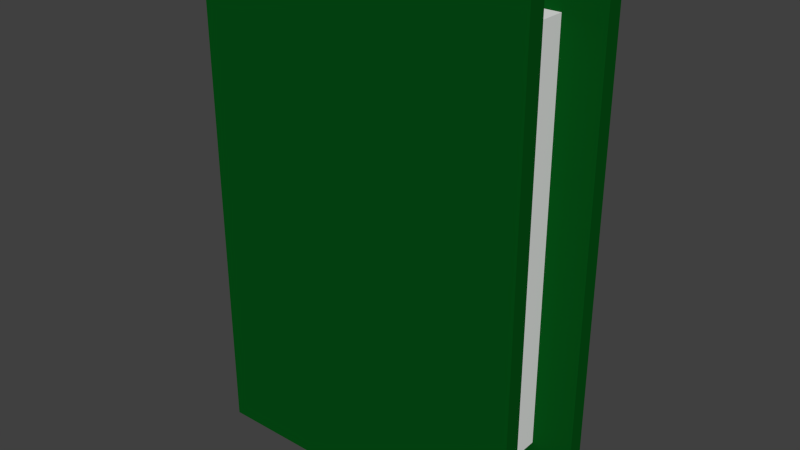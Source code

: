 # Source: mine_book_green.blend  (saved by Blender 2.76.0; exported with 4.5.12 LTS)
import bpy
from mathutils import Matrix  # noqa: F401  (used for matrix-valued properties, if any)

bpy.ops.wm.read_factory_settings(use_empty=True)
scene = bpy.context.scene
scene.name = 'Scene'

# ---- collections
col_collection_1 = bpy.data.collections.new('Collection 1'); scene.collection.children.link(col_collection_1)

# ---- materials (node trees are filled in below, after node groups)
mat_material = bpy.data.materials.new('Material')
mat_material.alpha_threshold = 0.0
mat_material.roughness = 0.5
mat_material.line_color = (0.0, 0.0, 0.0, 1.0)
mat_material_001 = bpy.data.materials.new('Material.001')
mat_material_001.alpha_threshold = 0.0
mat_material_001.roughness = 0.5

# ---- material node trees
mat_material.use_nodes = True; mat_material.node_tree.nodes.clear()
_N = mat_material.node_tree.nodes; _L = mat_material.node_tree.links
n0 = _N.new('ShaderNodeOutputMaterial'); n0.name = 'Material Output'; n0.location = (300, 300)
n1 = _N.new('ShaderNodeBsdfDiffuse'); n1.name = 'Diffuse BSDF'; n1.location = (10, 300)
_L.new(n1.outputs[0], n0.inputs[0])
n0.is_active_output = True
mat_material_001.use_nodes = True; mat_material_001.node_tree.nodes.clear()
_N = mat_material_001.node_tree.nodes; _L = mat_material_001.node_tree.links
n0 = _N.new('ShaderNodeOutputMaterial'); n0.name = 'Material Output'; n0.location = (300, 300)
n1 = _N.new('ShaderNodeBsdfDiffuse'); n1.name = 'Diffuse BSDF'; n1.location = (10, 300)
n1.inputs[0].default_value = (0.001605, 0.08001, 0.007907, 1.0)
_L.new(n1.outputs[0], n0.inputs[0])
n0.is_active_output = True

# ---- world
world_world = bpy.data.worlds.new('World'); scene.world = world_world
world_world.color = (0.05088, 0.05088, 0.05088)
world_world.use_sun_shadow = False
world_world.sun_shadow_jitter_overblur = 0.0
world_world.cycles.sampling_method = 'MANUAL'
world_world.cycles.sample_map_resolution = 256

# ---- meshes
me_cube = bpy.data.meshes.new('Cube')
me_cube.from_pydata([(1.0, 1.0, -1.0), (1.0, -1.0, -1.0), (-1.0, -1.0, -1.0), (-1.0, 1.0, -1.0), (1.0, 1.0, 1.0), (1.0, -1.0, 1.0), (-1.0, -1.0, 1.0), (-1.0, 1.0, 1.0), (1.0, 0.7333, -1.0), (1.0, -0.7333, -1.0), (-1.0, -0.7333, -1.0), (-1.0, 0.7333, -1.0), (1.0, 0.7333, 1.0), (1.0, -0.7333, 1.0), (-1.0, -0.7333, 1.0), (-1.0, 0.7333, 1.0), (1.0, 0.7333, -0.8333), (1.0, -0.7333, -0.8333), (-0.75, -0.7333, -0.8333), (-0.75, 0.7333, -0.8333), (1.0, 0.7333, 0.8333), (1.0, -0.7333, 0.8333), (-0.75, -0.7333, 0.8333), (-0.75, 0.7333, 0.8333), (0.75, 0.7333, -1.0), (0.75, -0.7333, -1.0), (0.75, 0.7333, -0.8333), (0.75, -0.7333, -0.8333), (0.75, 0.7333, 1.0), (0.75, -0.7333, 1.0), (0.75, 0.7333, 0.8333), (0.75, -0.7333, 0.8333)], [], [(9, 1, 2, 10), (13, 14, 6, 5), (9, 13, 5, 1), (1, 5, 6, 2), (11, 15, 7, 3), (4, 0, 3, 7), (2, 6, 14, 10), (14, 13, 21, 22), (0, 4, 12, 8), (8, 12, 13, 9), (4, 7, 15, 12), (9, 10, 18, 17), (0, 8, 11, 3), (10, 14, 22, 18), (18, 22, 23, 19), (20, 23, 22, 21), (16, 17, 18, 19), (15, 11, 19, 23), (12, 20, 30, 28), (11, 8, 16, 19), (12, 15, 23, 20), (9, 17, 27, 25), (24, 25, 27, 26), (16, 8, 24, 26), (17, 16, 26, 27), (8, 9, 25, 24), (29, 28, 30, 31), (20, 21, 31, 30), (13, 12, 28, 29), (21, 13, 29, 31)])
me_cube.polygons.foreach_set('material_index', [1, 1, 1, 1, 1, 1, 1, 1, 1, 1, 1, 1, 1, 1, 0, 0, 0, 1, 1, 1, 1, 1, 1, 1, 1, 1, 1, 1, 1, 1])
me_cube.materials.append(mat_material)
me_cube.materials.append(mat_material_001)
me_cube.use_remesh_preserve_volume = False
me_cube.use_remesh_preserve_attributes = False
me_cube.use_mirror_vertex_groups = False
me_cube.update()

# ---- objects
ob_cube = bpy.data.objects.new('Cube', me_cube)

# ---- transforms, parenting, visibility, modifiers, constraints
ob_cube.location = (0.0, 0.0, 0.0)
ob_cube.scale = (-4.0, 1.5, -6.0)
ob_cube.lock_rotations_4d = False
ob_cube.empty_display_type = 'ARROWS'
ob_cube.lineart.crease_threshold = 0.0

# ---- collection membership
col_collection_1.objects.link(ob_cube)

# ---- scene / render settings (as saved in the file)
scene.frame_start = 1; scene.frame_end = 250; scene.frame_set(1)
scene.render.engine = 'CYCLES'
scene.render.resolution_percentage = 50
scene.render.dither_intensity = 0.0
scene.cycles.use_denoising = False
scene.cycles.samples = 10
scene.cycles.sampling_pattern = 'TABULATED_SOBOL'
scene.cycles.light_sampling_threshold = 0.0
scene.cycles.use_adaptive_sampling = False
scene.cycles.use_light_tree = False
scene.cycles.blur_glossy = 0.0
scene.cycles.pixel_filter_type = 'GAUSSIAN'
scene.cycles.sample_clamp_indirect = 0.0
scene.view_settings.view_transform = 'Standard'
bpy.context.view_layer.update()

# ---- added for rendering (the .blend has no active camera and no usable light): camera, sun
cam_auto = bpy.data.cameras.new('AutoCamera')
cam_auto.lens = 50.0
cam_auto.sensor_width = 36.0
cam_auto.clip_end = 1000.0
ob_auto_camera = bpy.data.objects.new('AutoCamera', cam_auto)
scene.collection.objects.link(ob_auto_camera)
ob_auto_camera.location = (13.6294, -16.3553, 10.9035)
ob_auto_camera.rotation_euler = (1.09748, -7.21219e-08, 0.694738)
scene.camera = ob_auto_camera
light_auto_sun = bpy.data.lights.new('AutoSun', 'SUN')
light_auto_sun.energy = 3.0
light_auto_sun.angle = 0.0523599
ob_auto_sun = bpy.data.objects.new('AutoSun', light_auto_sun)
scene.collection.objects.link(ob_auto_sun)
ob_auto_sun.rotation_euler = (0.872665, 0.174533, 0.523599)
bpy.context.view_layer.update()

